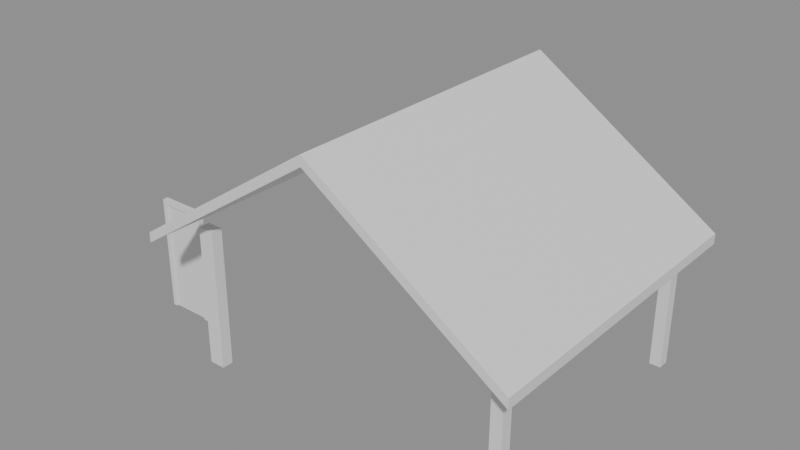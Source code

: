 # Source: e0279_after.blend  (saved by Blender 5.2.44; exported with 4.5.12 LTS)
import bpy
from mathutils import Matrix  # noqa: F401  (used for matrix-valued properties, if any)

bpy.ops.wm.read_factory_settings(use_empty=True)
scene = bpy.context.scene
scene.name = 'Scene'

# ---- materials (node trees are filled in below, after node groups)
mat_teja_zinc = bpy.data.materials.new('Teja_Zinc')
mat_hormigon = bpy.data.materials.new('Hormigon')
mat_marco_pintura = bpy.data.materials.new('Marco_Pintura')
mat_madera = bpy.data.materials.new('Madera')

# ---- material node trees
mat_teja_zinc.use_nodes = True; mat_teja_zinc.node_tree.nodes.clear()
_N = mat_teja_zinc.node_tree.nodes; _L = mat_teja_zinc.node_tree.links
n0 = _N.new('ShaderNodeBsdfPrincipled'); n0.name = 'Principled BSDF'; n0.location = (-200, 100)
n0.inputs[3].default_value = 1.45
n0.inputs[10].default_value = 0.005
n1 = _N.new('ShaderNodeOutputMaterial'); n1.name = 'Material Output'; n1.location = (200, 100)
_L.new(n0.outputs[0], n1.inputs[0])
n1.is_active_output = True
mat_hormigon.use_nodes = True; mat_hormigon.node_tree.nodes.clear()
_N = mat_hormigon.node_tree.nodes; _L = mat_hormigon.node_tree.links
n0 = _N.new('ShaderNodeBsdfPrincipled'); n0.name = 'Principled BSDF'; n0.location = (-200, 100)
n0.inputs[3].default_value = 1.45
n0.inputs[10].default_value = 0.005
n1 = _N.new('ShaderNodeOutputMaterial'); n1.name = 'Material Output'; n1.location = (200, 100)
_L.new(n0.outputs[0], n1.inputs[0])
n1.is_active_output = True
mat_marco_pintura.use_nodes = True; mat_marco_pintura.node_tree.nodes.clear()
_N = mat_marco_pintura.node_tree.nodes; _L = mat_marco_pintura.node_tree.links
n0 = _N.new('ShaderNodeBsdfPrincipled'); n0.name = 'Principled BSDF'; n0.location = (-200, 100)
n0.inputs[3].default_value = 1.45
n0.inputs[10].default_value = 0.005
n1 = _N.new('ShaderNodeOutputMaterial'); n1.name = 'Material Output'; n1.location = (200, 100)
_L.new(n0.outputs[0], n1.inputs[0])
n1.is_active_output = True
mat_madera.use_nodes = True; mat_madera.node_tree.nodes.clear()
_N = mat_madera.node_tree.nodes; _L = mat_madera.node_tree.links
n0 = _N.new('ShaderNodeBsdfPrincipled'); n0.name = 'Principled BSDF'; n0.location = (-200, 100)
n0.inputs[3].default_value = 1.45
n0.inputs[10].default_value = 0.005
n1 = _N.new('ShaderNodeOutputMaterial'); n1.name = 'Material Output'; n1.location = (200, 100)
_L.new(n0.outputs[0], n1.inputs[0])
n1.is_active_output = True

# ---- meshes
me_tejado_garaje_cuerpo_mesh = bpy.data.meshes.new('Tejado_Garaje_Cuerpo_mesh')
me_tejado_garaje_cuerpo_mesh.from_pydata([(-0.4, -0.3, -0.2667), (3.0, -0.3, 2.0), (6.4, -0.3, -0.2667), (-0.4, 5.3, -0.2667), (3.0, 5.3, 2.0), (6.4, 5.3, -0.2667), (-0.4, -0.3, -0.08639), (3.0, -0.3, 2.18), (6.4, -0.3, -0.08639), (-0.4, 5.3, -0.08639), (3.0, 5.3, 2.18), (6.4, 5.3, -0.08639)], [], [(0, 1, 4, 3), (6, 7, 10, 9), (0, 3, 9, 6), (0, 6, 7, 1), (3, 4, 10, 9), (1, 2, 5, 4), (7, 8, 11, 10), (2, 8, 11, 5), (1, 7, 8, 2), (4, 5, 11, 10)])
me_tejado_garaje_cuerpo_mesh.materials.append(mat_teja_zinc)
me_tejado_garaje_cuerpo_mesh.update()
me_c1_cuerpo_mesh = bpy.data.meshes.new('C1_Cuerpo_mesh')
me_c1_cuerpo_mesh.from_pydata([(0.0, 0.0, 0.0), (0.29, 0.0, 0.0), (0.29, 0.2, 0.0), (0.0, 0.2, 0.0), (0.0, 0.0, 2.5), (0.29, 0.0, 2.5), (0.29, 0.2, 2.5), (0.0, 0.2, 2.5)], [], [(0, 1, 2, 3), (4, 5, 6, 7), (0, 1, 5, 4), (1, 2, 6, 5), (2, 3, 7, 6), (3, 0, 4, 7)])
me_c1_cuerpo_mesh.materials.append(mat_hormigon)
me_c1_cuerpo_mesh.update()
me_c2_cuerpo_mesh = bpy.data.meshes.new('C2_Cuerpo_mesh')
me_c2_cuerpo_mesh.from_pydata([(0.0, 0.0, 0.0), (0.2, 0.0, 0.0), (0.2, 0.2, 0.0), (0.0, 0.2, 0.0), (0.0, 0.0, 2.5), (0.2, 0.0, 2.5), (0.2, 0.2, 2.5), (0.0, 0.2, 2.5)], [], [(0, 1, 2, 3), (4, 5, 6, 7), (0, 1, 5, 4), (1, 2, 6, 5), (2, 3, 7, 6), (3, 0, 4, 7)])
me_c2_cuerpo_mesh.materials.append(mat_hormigon)
me_c2_cuerpo_mesh.update()
me_c3_cuerpo_mesh = bpy.data.meshes.new('C3_Cuerpo_mesh')
me_c3_cuerpo_mesh.from_pydata([(0.0, 0.0, 0.0), (0.2, 0.0, 0.0), (0.2, 0.2, 0.0), (0.0, 0.2, 0.0), (0.0, 0.0, 2.5), (0.2, 0.0, 2.5), (0.2, 0.2, 2.5), (0.0, 0.2, 2.5)], [], [(0, 1, 2, 3), (4, 5, 6, 7), (0, 1, 5, 4), (1, 2, 6, 5), (2, 3, 7, 6), (3, 0, 4, 7)])
me_c3_cuerpo_mesh.materials.append(mat_hormigon)
me_c3_cuerpo_mesh.update()
me_c4_cuerpo_mesh = bpy.data.meshes.new('C4_Cuerpo_mesh')
me_c4_cuerpo_mesh.from_pydata([(0.0, 0.0, 0.0), (0.2, 0.0, 0.0), (0.2, 0.2, 0.0), (0.0, 0.2, 0.0), (0.0, 0.0, 2.5), (0.2, 0.0, 2.5), (0.2, 0.2, 2.5), (0.0, 0.2, 2.5)], [], [(0, 1, 2, 3), (4, 5, 6, 7), (0, 1, 5, 4), (1, 2, 6, 5), (2, 3, 7, 6), (3, 0, 4, 7)])
me_c4_cuerpo_mesh.materials.append(mat_hormigon)
me_c4_cuerpo_mesh.update()
me_puerta_nuevo_jamba_izq_mesh = bpy.data.meshes.new('Puerta_Nuevo_Jamba_Izq_mesh')
me_puerta_nuevo_jamba_izq_mesh.from_pydata([(0.0, 0.0, 0.0), (0.08, 0.0, 0.0), (0.08, 0.1, 0.0), (0.0, 0.1, 0.0), (0.0, 0.0, 2.1), (0.08, 0.0, 2.1), (0.08, 0.1, 2.1), (0.0, 0.1, 2.1)], [], [(0, 1, 2, 3), (4, 5, 6, 7), (0, 1, 5, 4), (1, 2, 6, 5), (2, 3, 7, 6), (3, 0, 4, 7)])
me_puerta_nuevo_jamba_izq_mesh.materials.append(mat_marco_pintura)
me_puerta_nuevo_jamba_izq_mesh.update()
me_puerta_nuevo_jamba_der_mesh = bpy.data.meshes.new('Puerta_Nuevo_Jamba_Der_mesh')
me_puerta_nuevo_jamba_der_mesh.from_pydata([(0.0, 0.0, 0.0), (0.08, 0.0, 0.0), (0.08, 0.1, 0.0), (0.0, 0.1, 0.0), (0.0, 0.0, 2.1), (0.08, 0.0, 2.1), (0.08, 0.1, 2.1), (0.0, 0.1, 2.1)], [], [(0, 1, 2, 3), (4, 5, 6, 7), (0, 1, 5, 4), (1, 2, 6, 5), (2, 3, 7, 6), (3, 0, 4, 7)])
me_puerta_nuevo_jamba_der_mesh.materials.append(mat_marco_pintura)
me_puerta_nuevo_jamba_der_mesh.update()
me_puerta_nuevo_dintel_mesh = bpy.data.meshes.new('Puerta_Nuevo_Dintel_mesh')
me_puerta_nuevo_dintel_mesh.from_pydata([(0.0, 0.0, 0.0), (0.74, 0.0, 0.0), (0.74, 0.1, 0.0), (0.0, 0.1, 0.0), (0.0, 0.0, 0.08), (0.74, 0.0, 0.08), (0.74, 0.1, 0.08), (0.0, 0.1, 0.08)], [], [(0, 1, 2, 3), (4, 5, 6, 7), (0, 1, 5, 4), (1, 2, 6, 5), (2, 3, 7, 6), (3, 0, 4, 7)])
me_puerta_nuevo_dintel_mesh.materials.append(mat_marco_pintura)
me_puerta_nuevo_dintel_mesh.update()
me_puerta_nuevo_panel_mesh = bpy.data.meshes.new('Puerta_Nuevo_Panel_mesh')
me_puerta_nuevo_panel_mesh.from_pydata([(0.0, 0.0, 0.0), (0.73, 0.0, 0.0), (0.73, 0.04, 0.0), (0.0, 0.04, 0.0), (0.0, 0.0, 2.01), (0.73, 0.0, 2.01), (0.73, 0.04, 2.01), (0.0, 0.04, 2.01)], [], [(0, 1, 2, 3), (4, 5, 6, 7), (0, 1, 5, 4), (1, 2, 6, 5), (2, 3, 7, 6), (3, 0, 4, 7)])
me_puerta_nuevo_panel_mesh.materials.append(mat_madera)
me_puerta_nuevo_panel_mesh.update()

# ---- objects
ob_tejado_garaje = bpy.data.objects.new('Tejado_Garaje', None)
ob_tejado_garaje_cuerpo = bpy.data.objects.new('Tejado_Garaje_Cuerpo', me_tejado_garaje_cuerpo_mesh)
ob_c1 = bpy.data.objects.new('C1', None)
ob_c1_cuerpo = bpy.data.objects.new('C1_Cuerpo', me_c1_cuerpo_mesh)
ob_c2 = bpy.data.objects.new('C2', None)
ob_c2_cuerpo = bpy.data.objects.new('C2_Cuerpo', me_c2_cuerpo_mesh)
ob_c3 = bpy.data.objects.new('C3', None)
ob_c3_cuerpo = bpy.data.objects.new('C3_Cuerpo', me_c3_cuerpo_mesh)
ob_c4 = bpy.data.objects.new('C4', None)
ob_c4_cuerpo = bpy.data.objects.new('C4_Cuerpo', me_c4_cuerpo_mesh)
ob_puerta_nuevo = bpy.data.objects.new('Puerta_Nuevo', None)
ob_puerta_nuevo_jamba_izq = bpy.data.objects.new('Puerta_Nuevo_Jamba_Izq', me_puerta_nuevo_jamba_izq_mesh)
ob_puerta_nuevo_jamba_der = bpy.data.objects.new('Puerta_Nuevo_Jamba_Der', me_puerta_nuevo_jamba_der_mesh)
ob_puerta_nuevo_dintel = bpy.data.objects.new('Puerta_Nuevo_Dintel', me_puerta_nuevo_dintel_mesh)
ob_puerta_nuevo_panel = bpy.data.objects.new('Puerta_Nuevo_Panel', me_puerta_nuevo_panel_mesh)

# ---- transforms, parenting, visibility, modifiers, constraints
ob_tejado_garaje.location = (0.0, 0.0, 2.5)
ob_tejado_garaje.empty_display_type = 'ARROWS'
ob_tejado_garaje_cuerpo.parent = ob_tejado_garaje
ob_tejado_garaje_cuerpo.location = (0.0, 0.0, 0.0)
ob_c1.location = (0.2, 0.2, 0.0)
ob_c1.empty_display_type = 'ARROWS'
ob_c1_cuerpo.parent = ob_c1
ob_c1_cuerpo.location = (0.0, 0.0, 0.0)
ob_c2.location = (5.8, 0.2, 0.0)
ob_c2.empty_display_type = 'ARROWS'
ob_c2_cuerpo.parent = ob_c2
ob_c2_cuerpo.location = (0.0, 0.0, 0.0)
ob_c3.location = (0.2, 4.8, 0.0)
ob_c3.empty_display_type = 'ARROWS'
ob_c3_cuerpo.parent = ob_c3
ob_c3_cuerpo.location = (0.0, 0.0, 0.0)
ob_c4.location = (5.8, 4.8, 0.0)
ob_c4.empty_display_type = 'ARROWS'
ob_c4_cuerpo.parent = ob_c4
ob_c4_cuerpo.location = (0.0, 0.0, 0.0)
ob_puerta_nuevo.location = (-1.7, 1.0, 0.0)
ob_puerta_nuevo.empty_display_type = 'ARROWS'
ob_puerta_nuevo_jamba_izq.parent = ob_puerta_nuevo
ob_puerta_nuevo_jamba_izq.location = (0.0, 0.0, 0.0)
ob_puerta_nuevo_jamba_der.parent = ob_puerta_nuevo
ob_puerta_nuevo_jamba_der.location = (0.82, 0.0, 0.0)
ob_puerta_nuevo_dintel.parent = ob_puerta_nuevo
ob_puerta_nuevo_dintel.location = (0.08, 0.0, 2.02)
ob_puerta_nuevo_panel.parent = ob_puerta_nuevo
ob_puerta_nuevo_panel.location = (0.085, 0.03, 0.005)

# ---- collection membership
scene.collection.objects.link(ob_tejado_garaje)
scene.collection.objects.link(ob_tejado_garaje_cuerpo)
scene.collection.objects.link(ob_c1)
scene.collection.objects.link(ob_c1_cuerpo)
scene.collection.objects.link(ob_c2)
scene.collection.objects.link(ob_c2_cuerpo)
scene.collection.objects.link(ob_c3)
scene.collection.objects.link(ob_c3_cuerpo)
scene.collection.objects.link(ob_c4)
scene.collection.objects.link(ob_c4_cuerpo)
scene.collection.objects.link(ob_puerta_nuevo)
scene.collection.objects.link(ob_puerta_nuevo_jamba_izq)
scene.collection.objects.link(ob_puerta_nuevo_jamba_der)
scene.collection.objects.link(ob_puerta_nuevo_dintel)
scene.collection.objects.link(ob_puerta_nuevo_panel)

# ---- scene / render settings (as saved in the file)
scene.frame_start = 1; scene.frame_end = 250; scene.frame_set(1)
scene.render.engine = 'BLENDER_EEVEE_NEXT'
scene.render.bake_bias = 0.0
scene.render.bake_samples = 0
scene.render.compositor_device = 'GPU'
scene.eevee.use_volume_custom_range = False
scene.eevee.fast_gi_thickness_near = 0.1
scene.eevee.fast_gi_thickness_far = 0.0
scene.eevee.ray_tracing_options.screen_trace_thickness = 0.1
bpy.context.view_layer.update()

# ---- added for rendering (the .blend has no active camera and no usable light): camera, sun + grey world if the file has none
cam_auto = bpy.data.cameras.new('AutoCamera')
cam_auto.lens = 50.0
cam_auto.sensor_width = 36.0
cam_auto.clip_end = 1000.0
ob_auto_camera = bpy.data.objects.new('AutoCamera', cam_auto)
scene.collection.objects.link(ob_auto_camera)
ob_auto_camera.location = (12.4377, -9.60525, 10.4103)
ob_auto_camera.rotation_euler = (1.09748, -7.21219e-08, 0.694738)
scene.camera = ob_auto_camera
light_auto_sun = bpy.data.lights.new('AutoSun', 'SUN')
light_auto_sun.energy = 3.0
light_auto_sun.angle = 0.0523599
ob_auto_sun = bpy.data.objects.new('AutoSun', light_auto_sun)
scene.collection.objects.link(ob_auto_sun)
ob_auto_sun.rotation_euler = (0.872665, 0.174533, 0.523599)
if scene.world is None:
    world_auto = bpy.data.worlds.new('AutoWorld')
    world_auto.color = (0.3, 0.3, 0.3)
    scene.world = world_auto
bpy.context.view_layer.update()
